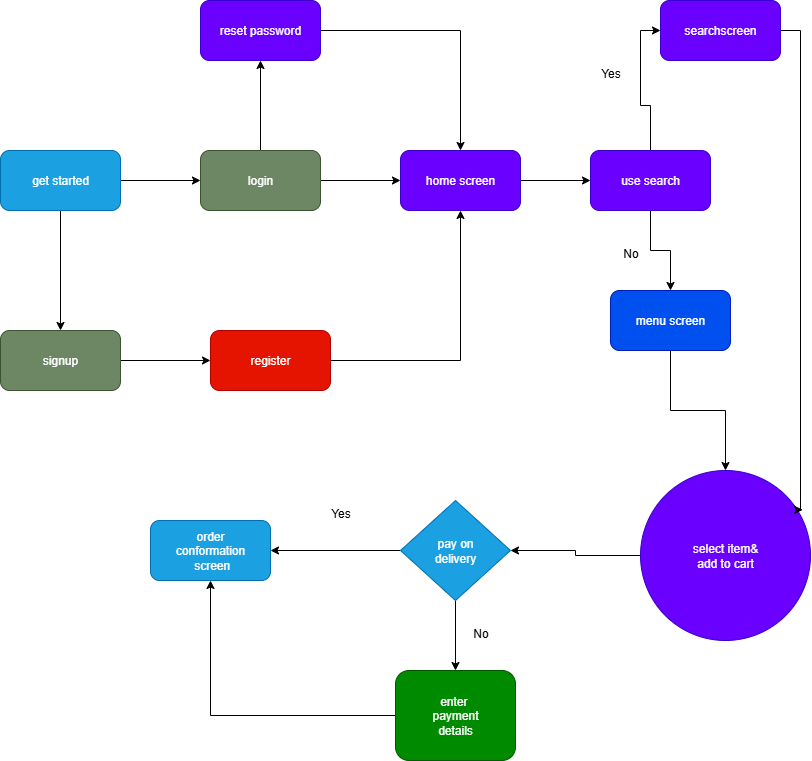

The diagram above was exported from draw.io. Its source (the exported page's mxGraphModel, read from the mxfile embedded in the PNG):
<mxGraphModel dx="1804" dy="928" grid="1" gridSize="10" guides="1" tooltips="1" connect="1" arrows="1" fold="1" page="1" pageScale="1" pageWidth="850" pageHeight="1100" math="0" shadow="0">
  <root>
    <mxCell id="0" />
    <mxCell id="1" parent="0" />
    <mxCell id="reyulY2XnmEAuf6hWZs9-13" style="edgeStyle=orthogonalEdgeStyle;rounded=0;orthogonalLoop=1;jettySize=auto;html=1;exitX=1;exitY=0.5;exitDx=0;exitDy=0;entryX=0;entryY=0.5;entryDx=0;entryDy=0;" edge="1" parent="1" source="reyulY2XnmEAuf6hWZs9-1" target="reyulY2XnmEAuf6hWZs9-2">
      <mxGeometry relative="1" as="geometry" />
    </mxCell>
    <mxCell id="reyulY2XnmEAuf6hWZs9-15" style="edgeStyle=orthogonalEdgeStyle;rounded=0;orthogonalLoop=1;jettySize=auto;html=1;exitX=0.5;exitY=1;exitDx=0;exitDy=0;entryX=0.5;entryY=0;entryDx=0;entryDy=0;" edge="1" parent="1" source="reyulY2XnmEAuf6hWZs9-1" target="reyulY2XnmEAuf6hWZs9-11">
      <mxGeometry relative="1" as="geometry" />
    </mxCell>
    <mxCell id="reyulY2XnmEAuf6hWZs9-1" value="get started" style="rounded=1;whiteSpace=wrap;html=1;fillColor=#1ba1e2;fontColor=#ffffff;strokeColor=#006EAF;" vertex="1" parent="1">
      <mxGeometry x="20" y="280" width="120" height="60" as="geometry" />
    </mxCell>
    <mxCell id="reyulY2XnmEAuf6hWZs9-14" style="edgeStyle=orthogonalEdgeStyle;rounded=0;orthogonalLoop=1;jettySize=auto;html=1;exitX=0.5;exitY=0;exitDx=0;exitDy=0;" edge="1" parent="1" source="reyulY2XnmEAuf6hWZs9-2" target="reyulY2XnmEAuf6hWZs9-10">
      <mxGeometry relative="1" as="geometry" />
    </mxCell>
    <mxCell id="reyulY2XnmEAuf6hWZs9-17" style="edgeStyle=orthogonalEdgeStyle;rounded=0;orthogonalLoop=1;jettySize=auto;html=1;exitX=1;exitY=0.5;exitDx=0;exitDy=0;entryX=0;entryY=0.5;entryDx=0;entryDy=0;" edge="1" parent="1" source="reyulY2XnmEAuf6hWZs9-2" target="reyulY2XnmEAuf6hWZs9-3">
      <mxGeometry relative="1" as="geometry" />
    </mxCell>
    <mxCell id="reyulY2XnmEAuf6hWZs9-2" value="login" style="rounded=1;whiteSpace=wrap;html=1;fillColor=#6d8764;fontColor=#ffffff;strokeColor=#3A5431;" vertex="1" parent="1">
      <mxGeometry x="220" y="280" width="120" height="60" as="geometry" />
    </mxCell>
    <mxCell id="reyulY2XnmEAuf6hWZs9-28" style="edgeStyle=orthogonalEdgeStyle;rounded=0;orthogonalLoop=1;jettySize=auto;html=1;exitX=1;exitY=0.5;exitDx=0;exitDy=0;entryX=0;entryY=0.5;entryDx=0;entryDy=0;" edge="1" parent="1" source="reyulY2XnmEAuf6hWZs9-3" target="reyulY2XnmEAuf6hWZs9-4">
      <mxGeometry relative="1" as="geometry" />
    </mxCell>
    <mxCell id="reyulY2XnmEAuf6hWZs9-3" value="home screen" style="rounded=1;whiteSpace=wrap;html=1;fillColor=#6a00ff;strokeColor=#3700CC;fontColor=#ffffff;" vertex="1" parent="1">
      <mxGeometry x="420" y="280" width="120" height="60" as="geometry" />
    </mxCell>
    <mxCell id="reyulY2XnmEAuf6hWZs9-30" style="edgeStyle=orthogonalEdgeStyle;rounded=0;orthogonalLoop=1;jettySize=auto;html=1;exitX=0.5;exitY=1;exitDx=0;exitDy=0;entryX=0.5;entryY=0;entryDx=0;entryDy=0;" edge="1" parent="1" source="reyulY2XnmEAuf6hWZs9-4" target="reyulY2XnmEAuf6hWZs9-8">
      <mxGeometry relative="1" as="geometry" />
    </mxCell>
    <mxCell id="reyulY2XnmEAuf6hWZs9-32" style="edgeStyle=orthogonalEdgeStyle;rounded=0;orthogonalLoop=1;jettySize=auto;html=1;exitX=0.5;exitY=0;exitDx=0;exitDy=0;entryX=0;entryY=0.5;entryDx=0;entryDy=0;" edge="1" parent="1" source="reyulY2XnmEAuf6hWZs9-4" target="reyulY2XnmEAuf6hWZs9-9">
      <mxGeometry relative="1" as="geometry" />
    </mxCell>
    <mxCell id="reyulY2XnmEAuf6hWZs9-4" value="use search" style="rounded=1;whiteSpace=wrap;html=1;fillColor=#6a00ff;fontColor=#ffffff;strokeColor=#3700CC;" vertex="1" parent="1">
      <mxGeometry x="610" y="280" width="120" height="60" as="geometry" />
    </mxCell>
    <mxCell id="reyulY2XnmEAuf6hWZs9-35" style="edgeStyle=orthogonalEdgeStyle;rounded=0;orthogonalLoop=1;jettySize=auto;html=1;entryX=1;entryY=0.5;entryDx=0;entryDy=0;" edge="1" parent="1" source="reyulY2XnmEAuf6hWZs9-5" target="reyulY2XnmEAuf6hWZs9-6">
      <mxGeometry relative="1" as="geometry" />
    </mxCell>
    <mxCell id="reyulY2XnmEAuf6hWZs9-5" value="select item&amp;amp;&lt;div&gt;add to cart&lt;/div&gt;" style="ellipse;whiteSpace=wrap;html=1;aspect=fixed;fillColor=#6a00ff;fontColor=#ffffff;strokeColor=#3700CC;" vertex="1" parent="1">
      <mxGeometry x="660" y="600" width="170" height="170" as="geometry" />
    </mxCell>
    <mxCell id="reyulY2XnmEAuf6hWZs9-22" style="edgeStyle=orthogonalEdgeStyle;rounded=0;orthogonalLoop=1;jettySize=auto;html=1;entryX=1;entryY=0.5;entryDx=0;entryDy=0;" edge="1" parent="1" source="reyulY2XnmEAuf6hWZs9-6" target="reyulY2XnmEAuf6hWZs9-7">
      <mxGeometry relative="1" as="geometry" />
    </mxCell>
    <mxCell id="reyulY2XnmEAuf6hWZs9-27" style="edgeStyle=orthogonalEdgeStyle;rounded=0;orthogonalLoop=1;jettySize=auto;html=1;exitX=0.5;exitY=1;exitDx=0;exitDy=0;entryX=0.5;entryY=0;entryDx=0;entryDy=0;" edge="1" parent="1" source="reyulY2XnmEAuf6hWZs9-6" target="reyulY2XnmEAuf6hWZs9-20">
      <mxGeometry relative="1" as="geometry" />
    </mxCell>
    <mxCell id="reyulY2XnmEAuf6hWZs9-6" value="pay on&lt;div&gt;delivery&lt;/div&gt;" style="rhombus;whiteSpace=wrap;html=1;fillColor=#1ba1e2;fontColor=#ffffff;strokeColor=#006EAF;" vertex="1" parent="1">
      <mxGeometry x="420" y="630" width="110" height="100" as="geometry" />
    </mxCell>
    <mxCell id="reyulY2XnmEAuf6hWZs9-7" value="order&lt;div&gt;conformation&lt;/div&gt;&lt;div&gt;&amp;nbsp;screen&lt;/div&gt;" style="rounded=1;whiteSpace=wrap;html=1;fillColor=#1ba1e2;fontColor=#ffffff;strokeColor=#006EAF;" vertex="1" parent="1">
      <mxGeometry x="170" y="650" width="120" height="60" as="geometry" />
    </mxCell>
    <mxCell id="reyulY2XnmEAuf6hWZs9-33" style="edgeStyle=orthogonalEdgeStyle;rounded=0;orthogonalLoop=1;jettySize=auto;html=1;exitX=0.5;exitY=1;exitDx=0;exitDy=0;entryX=0.5;entryY=0;entryDx=0;entryDy=0;" edge="1" parent="1" source="reyulY2XnmEAuf6hWZs9-8" target="reyulY2XnmEAuf6hWZs9-5">
      <mxGeometry relative="1" as="geometry" />
    </mxCell>
    <mxCell id="reyulY2XnmEAuf6hWZs9-8" value="menu screen" style="rounded=1;whiteSpace=wrap;html=1;fillColor=#0050ef;fontColor=#ffffff;strokeColor=#001DBC;" vertex="1" parent="1">
      <mxGeometry x="630" y="420" width="120" height="60" as="geometry" />
    </mxCell>
    <mxCell id="reyulY2XnmEAuf6hWZs9-29" style="edgeStyle=orthogonalEdgeStyle;rounded=0;orthogonalLoop=1;jettySize=auto;html=1;exitX=1;exitY=0.5;exitDx=0;exitDy=0;entryX=0.954;entryY=0.231;entryDx=0;entryDy=0;entryPerimeter=0;" edge="1" parent="1" source="reyulY2XnmEAuf6hWZs9-9" target="reyulY2XnmEAuf6hWZs9-5">
      <mxGeometry relative="1" as="geometry">
        <mxPoint x="820" y="630" as="targetPoint" />
        <Array as="points">
          <mxPoint x="820" y="160" />
          <mxPoint x="820" y="639" />
        </Array>
      </mxGeometry>
    </mxCell>
    <mxCell id="reyulY2XnmEAuf6hWZs9-9" value="searchscreen" style="rounded=1;whiteSpace=wrap;html=1;fillColor=#6a00ff;fontColor=#ffffff;strokeColor=#3700CC;" vertex="1" parent="1">
      <mxGeometry x="680" y="130" width="120" height="60" as="geometry" />
    </mxCell>
    <mxCell id="reyulY2XnmEAuf6hWZs9-18" style="edgeStyle=orthogonalEdgeStyle;rounded=0;orthogonalLoop=1;jettySize=auto;html=1;exitX=1;exitY=0.5;exitDx=0;exitDy=0;entryX=0.5;entryY=0;entryDx=0;entryDy=0;" edge="1" parent="1" source="reyulY2XnmEAuf6hWZs9-10" target="reyulY2XnmEAuf6hWZs9-3">
      <mxGeometry relative="1" as="geometry" />
    </mxCell>
    <mxCell id="reyulY2XnmEAuf6hWZs9-10" value="reset password" style="rounded=1;whiteSpace=wrap;html=1;fillColor=#6a00ff;fontColor=#ffffff;strokeColor=#3700CC;" vertex="1" parent="1">
      <mxGeometry x="220" y="130" width="120" height="60" as="geometry" />
    </mxCell>
    <mxCell id="reyulY2XnmEAuf6hWZs9-16" style="edgeStyle=orthogonalEdgeStyle;rounded=0;orthogonalLoop=1;jettySize=auto;html=1;exitX=1;exitY=0.5;exitDx=0;exitDy=0;entryX=0;entryY=0.5;entryDx=0;entryDy=0;" edge="1" parent="1" source="reyulY2XnmEAuf6hWZs9-11" target="reyulY2XnmEAuf6hWZs9-12">
      <mxGeometry relative="1" as="geometry" />
    </mxCell>
    <mxCell id="reyulY2XnmEAuf6hWZs9-11" value="signup" style="rounded=1;whiteSpace=wrap;html=1;fillColor=#6d8764;fontColor=#ffffff;strokeColor=#3A5431;" vertex="1" parent="1">
      <mxGeometry x="20" y="460" width="120" height="60" as="geometry" />
    </mxCell>
    <mxCell id="reyulY2XnmEAuf6hWZs9-19" style="edgeStyle=orthogonalEdgeStyle;rounded=0;orthogonalLoop=1;jettySize=auto;html=1;exitX=1;exitY=0.5;exitDx=0;exitDy=0;entryX=0.5;entryY=1;entryDx=0;entryDy=0;" edge="1" parent="1" source="reyulY2XnmEAuf6hWZs9-12" target="reyulY2XnmEAuf6hWZs9-3">
      <mxGeometry relative="1" as="geometry" />
    </mxCell>
    <mxCell id="reyulY2XnmEAuf6hWZs9-12" value="register" style="rounded=1;whiteSpace=wrap;html=1;fillColor=#e51400;fontColor=#ffffff;strokeColor=#B20000;" vertex="1" parent="1">
      <mxGeometry x="230" y="460" width="120" height="60" as="geometry" />
    </mxCell>
    <mxCell id="reyulY2XnmEAuf6hWZs9-36" style="edgeStyle=orthogonalEdgeStyle;rounded=0;orthogonalLoop=1;jettySize=auto;html=1;exitX=0;exitY=0.5;exitDx=0;exitDy=0;entryX=0.5;entryY=1;entryDx=0;entryDy=0;" edge="1" parent="1" source="reyulY2XnmEAuf6hWZs9-20" target="reyulY2XnmEAuf6hWZs9-7">
      <mxGeometry relative="1" as="geometry" />
    </mxCell>
    <mxCell id="reyulY2XnmEAuf6hWZs9-20" value="enter&amp;nbsp;&lt;div&gt;payment&lt;/div&gt;&lt;div&gt;details&lt;/div&gt;" style="rounded=1;whiteSpace=wrap;html=1;fillColor=#008a00;fontColor=#ffffff;strokeColor=#005700;" vertex="1" parent="1">
      <mxGeometry x="415" y="800" width="120" height="90" as="geometry" />
    </mxCell>
    <mxCell id="reyulY2XnmEAuf6hWZs9-37" value="No" style="text;html=1;align=center;verticalAlign=middle;resizable=0;points=[];autosize=1;strokeColor=none;fillColor=none;" vertex="1" parent="1">
      <mxGeometry x="480" y="748" width="40" height="30" as="geometry" />
    </mxCell>
    <mxCell id="reyulY2XnmEAuf6hWZs9-38" value="Yes" style="text;html=1;align=center;verticalAlign=middle;resizable=0;points=[];autosize=1;strokeColor=none;fillColor=none;" vertex="1" parent="1">
      <mxGeometry x="340" y="628" width="40" height="30" as="geometry" />
    </mxCell>
    <mxCell id="reyulY2XnmEAuf6hWZs9-39" value="No" style="text;html=1;align=center;verticalAlign=middle;resizable=0;points=[];autosize=1;strokeColor=none;fillColor=none;" vertex="1" parent="1">
      <mxGeometry x="630" y="368" width="40" height="30" as="geometry" />
    </mxCell>
    <mxCell id="reyulY2XnmEAuf6hWZs9-40" value="Yes" style="text;html=1;align=center;verticalAlign=middle;resizable=0;points=[];autosize=1;strokeColor=none;fillColor=none;" vertex="1" parent="1">
      <mxGeometry x="610" y="188" width="40" height="30" as="geometry" />
    </mxCell>
  </root>
</mxGraphModel>